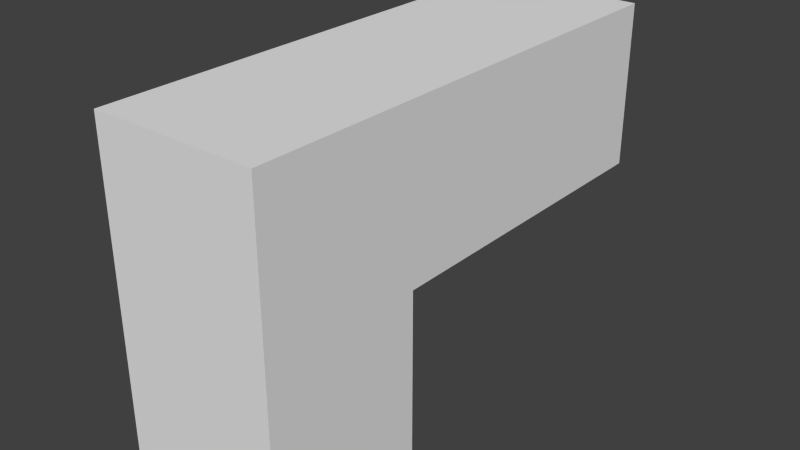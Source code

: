 # Source: TestSpinUpAxis.blend  (saved by Blender 2.76.0; exported with 4.5.12 LTS)
import bpy
from mathutils import Matrix  # noqa: F401  (used for matrix-valued properties, if any)

bpy.ops.wm.read_factory_settings(use_empty=True)
scene = bpy.context.scene
scene.name = 'Scene'

# ---- collections
col_collection_1 = bpy.data.collections.new('Collection 1'); scene.collection.children.link(col_collection_1)

# ---- materials (node trees are filled in below, after node groups)
mat_material = bpy.data.materials.new('Material')
mat_material.alpha_threshold = 0.0
mat_material.use_transparent_shadow = False
mat_material.roughness = 0.5
mat_material.line_color = (0.0, 0.0, 0.0, 1.0)

# ---- material node trees

# ---- world
world_world = bpy.data.worlds.new('World'); scene.world = world_world
world_world.color = (0.05088, 0.05088, 0.05088)
world_world.use_sun_shadow = False
world_world.sun_shadow_jitter_overblur = 0.0
world_world.cycles.sampling_method = 'MANUAL'
world_world.cycles.sample_map_resolution = 256

# ---- meshes
me_cube = bpy.data.meshes.new('Cube')
me_cube.from_pydata([(1.0, 1.0, -1.0), (1.0, -1.0, -1.0), (-1.0, -1.0, -1.0), (-1.0, 1.0, -1.0), (1.0, 1.0, 1.0), (1.0, -1.0, 1.0), (-1.0, -1.0, 1.0), (-1.0, 1.0, 1.0), (1.0, 1.0, 3.0), (1.0, -1.0, 3.0), (-1.0, 1.0, 3.0), (-1.0, -1.0, 3.0), (1.0, 5.0, 1.0), (-1.0, 5.0, 1.0), (1.0, 5.0, 3.0), (-1.0, 5.0, 3.0)], [], [(0, 1, 2, 3), (6, 5, 9, 11), (0, 4, 5, 1), (1, 5, 6, 2), (2, 6, 7, 3), (4, 0, 3, 7), (8, 10, 11, 9), (5, 4, 8, 9), (7, 6, 11, 10), (7, 10, 15, 13), (12, 13, 15, 14), (10, 8, 14, 15), (4, 7, 13, 12), (8, 4, 12, 14)])
me_cube.materials.append(mat_material)
me_cube.use_remesh_preserve_volume = False
me_cube.use_remesh_preserve_attributes = False
me_cube.use_mirror_vertex_groups = False
me_cube.update()
arm_armature = bpy.data.armatures.new('Armature')  # bones are not reproduced

# ---- objects
ob_armature = bpy.data.objects.new('Armature', arm_armature)
ob_cube = bpy.data.objects.new('Cube', me_cube)

# ---- transforms, parenting, visibility, modifiers, constraints
ob_armature.location = (0.0, 0.0, 0.0)
ob_armature.show_in_front = True
ob_armature.lineart.crease_threshold = 0.0
ob_cube.parent = ob_armature
ob_cube.location = (0.0, 0.0, 0.0)
ob_cube.lock_rotations_4d = False
ob_cube.empty_display_type = 'ARROWS'
ob_cube.lineart.crease_threshold = 0.0
_vg = ob_cube.vertex_groups.new(name='Bone')
for _i, _w in zip([0, 1, 2, 3, 4, 5, 6, 7, 8, 9, 10, 11], [0.8673, 0.8886, 0.8895, 0.8661, 0.3355, 0.4879, 0.4879, 0.3356, 0.02542, 0.05492, 0.02583, 0.05423]): _vg.add([_i], _w, 'REPLACE')
_vg = ob_cube.vertex_groups.new(name='Bone.001')
for _i, _w in zip([0, 1, 2, 3, 4, 5, 6, 7, 8, 9, 10, 11], [0.06984, 0.09238, 0.09154, 0.07031, 0.316, 0.4648, 0.4647, 0.3152, 0.06238, 0.4506, 0.06273, 0.4513]): _vg.add([_i], _w, 'REPLACE')
_vg = ob_cube.vertex_groups.new(name='Bone.005')
for _i, _w in zip([0, 3, 4, 5, 6, 7, 8, 9, 10, 11, 12, 13, 14, 15], [0.06289, 0.06359, 0.3484, 0.0447, 0.04477, 0.3492, 0.8999, 0.4945, 0.8994, 0.4945, 0.9589, 0.9584, 0.9865, 0.9866]): _vg.add([_i], _w, 'REPLACE')
_m = ob_cube.modifiers.new('Armature', 'ARMATURE')
_m.object = ob_armature

# ---- collection membership
col_collection_1.objects.link(ob_armature)
col_collection_1.objects.link(ob_cube)

# ---- scene / render settings (as saved in the file)
scene.frame_start = 1; scene.frame_end = 180; scene.frame_set(180)
scene.render.engine = 'BLENDER_EEVEE_NEXT'
scene.render.resolution_percentage = 50
scene.render.dither_intensity = 0.0
scene.cycles.use_denoising = False
scene.cycles.samples = 10
scene.cycles.sampling_pattern = 'TABULATED_SOBOL'
scene.cycles.light_sampling_threshold = 0.0
scene.cycles.use_adaptive_sampling = False
scene.cycles.use_light_tree = False
scene.cycles.blur_glossy = 0.0
scene.cycles.pixel_filter_type = 'GAUSSIAN'
scene.cycles.sample_clamp_indirect = 0.0
scene.view_settings.view_transform = 'Standard'
bpy.context.view_layer.update()

# ---- added for rendering (the .blend has no active camera and no usable light): camera, sun
cam_auto = bpy.data.cameras.new('AutoCamera')
cam_auto.lens = 50.0
cam_auto.sensor_width = 36.0
cam_auto.clip_end = 1000.0
ob_auto_camera = bpy.data.objects.new('AutoCamera', cam_auto)
scene.collection.objects.link(ob_auto_camera)
ob_auto_camera.location = (6.92375, -6.3085, 6.539)
ob_auto_camera.rotation_euler = (1.09748, -7.21219e-08, 0.694738)
scene.camera = ob_auto_camera
light_auto_sun = bpy.data.lights.new('AutoSun', 'SUN')
light_auto_sun.energy = 3.0
light_auto_sun.angle = 0.0523599
ob_auto_sun = bpy.data.objects.new('AutoSun', light_auto_sun)
scene.collection.objects.link(ob_auto_sun)
ob_auto_sun.rotation_euler = (0.872665, 0.174533, 0.523599)
bpy.context.view_layer.update()
